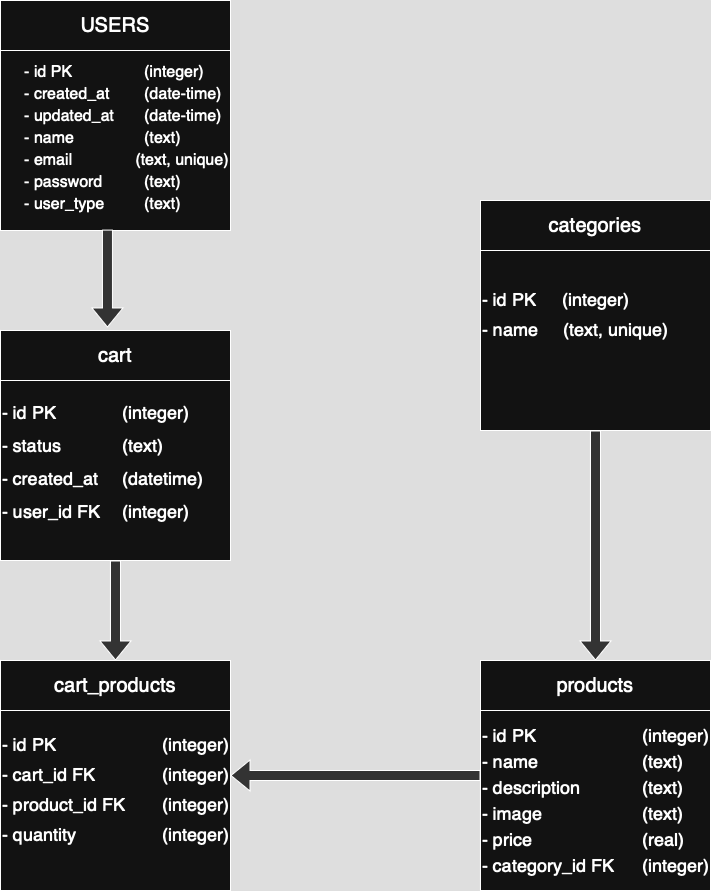

The diagram above was exported from draw.io. Its source (the exported page's mxGraphModel, read from the mxfile embedded in the PNG):
<mxGraphModel dx="1539" dy="1033" grid="1" gridSize="10" guides="1" tooltips="1" connect="1" arrows="1" fold="1" page="1" pageScale="1" pageWidth="850" pageHeight="1100" math="0" shadow="0">
  <root>
    <mxCell id="0" />
    <mxCell id="1" parent="0" />
    <mxCell id="u4KxKqBoUoxqG2uJ6oQI-1" value="&lt;div style=&quot;line-height: 70%;&quot;&gt;&lt;p style=&quot;line-height: 140%; caret-color: rgb(0, 0, 0);&quot; class=&quot;p1&quot;&gt;&lt;font style=&quot;font-size: 16px; line-height: 140%;&quot;&gt;&lt;br&gt;&lt;span style=&quot;caret-color: rgb(237, 237, 237);&quot;&gt;&lt;br&gt;&lt;/span&gt;&lt;span class=&quot;s1&quot;&gt;&amp;nbsp; &amp;nbsp; &amp;nbsp;- i&lt;/span&gt;d PK &lt;span style=&quot;white-space: pre;&quot;&gt;&#09;&lt;span style=&quot;white-space: pre;&quot;&gt;&#09;&lt;/span&gt;&lt;/span&gt;(integer)&lt;br&gt;&lt;span class=&quot;s1&quot;&gt;&amp;nbsp; &amp;nbsp; &amp;nbsp;-&lt;/span&gt;&amp;nbsp;created_&lt;span class=&quot;s2&quot;&gt;at&amp;nbsp;&lt;span style=&quot;white-space: pre;&quot;&gt;&#09;(date-time)&lt;/span&gt;&lt;/span&gt;&lt;br&gt;&lt;span class=&quot;s1&quot;&gt;&amp;nbsp; &amp;nbsp; &amp;nbsp;-&lt;/span&gt;&amp;nbsp;updated_&lt;span class=&quot;s2&quot;&gt;at&lt;span style=&quot;white-space: pre;&quot;&gt;&#09;&lt;/span&gt;&lt;/span&gt;&lt;span style=&quot;white-space: pre;&quot;&gt;(date-time)&lt;/span&gt;&lt;br&gt;&lt;span class=&quot;s1&quot;&gt;&amp;nbsp; &amp;nbsp; &amp;nbsp;-&amp;nbsp;&lt;/span&gt;name&lt;span style=&quot;white-space: pre;&quot;&gt;&#09;&lt;/span&gt;&lt;span style=&quot;white-space: pre;&quot;&gt;&#09;(text)&lt;/span&gt;&lt;br&gt;&lt;span class=&quot;s1&quot;&gt;&amp;nbsp; &amp;nbsp; &amp;nbsp;-&amp;nbsp;&lt;/span&gt;email &lt;span style=&quot;white-space: pre;&quot;&gt;&#09;      &lt;/span&gt;&lt;span style=&quot;white-space: pre;&quot;&gt;(text, unique)&lt;/span&gt;&lt;br&gt;&lt;span class=&quot;s1&quot;&gt;&amp;nbsp; &amp;nbsp; &amp;nbsp;-&amp;nbsp;&lt;/span&gt;password&lt;span style=&quot;white-space: pre;&quot;&gt;&#09;&lt;/span&gt;&lt;span style=&quot;white-space: pre;&quot;&gt;&#09;(text)&lt;/span&gt;&lt;br&gt;&lt;span class=&quot;s1&quot;&gt;&amp;nbsp; &amp;nbsp; &amp;nbsp;-&amp;nbsp;&lt;/span&gt;user_&lt;span class=&quot;s2&quot;&gt;type&lt;span style=&quot;white-space: pre;&quot;&gt;&#09;&lt;/span&gt;&lt;span style=&quot;white-space: pre;&quot;&gt;&#09;(text)&lt;/span&gt;&lt;/span&gt;&lt;/font&gt;&lt;br&gt;&lt;span style=&quot;caret-color: rgb(237, 237, 237);&quot;&gt;&lt;/span&gt;&lt;/p&gt;&lt;/div&gt;" style="whiteSpace=wrap;html=1;aspect=fixed;align=left;" vertex="1" parent="1">
      <mxGeometry x="60" y="40" width="230" height="230" as="geometry" />
    </mxCell>
    <mxCell id="u4KxKqBoUoxqG2uJ6oQI-2" value="&lt;font style=&quot;font-size: 20px;&quot;&gt;USERS&lt;/font&gt;" style="rounded=0;whiteSpace=wrap;html=1;" vertex="1" parent="1">
      <mxGeometry x="60" y="40" width="230" height="50" as="geometry" />
    </mxCell>
    <mxCell id="u4KxKqBoUoxqG2uJ6oQI-3" value="&lt;p style=&quot;caret-color: rgb(0, 0, 0);&quot; class=&quot;p1&quot;&gt;&lt;font style=&quot;font-size: 18px;&quot;&gt;&lt;br&gt;&lt;/font&gt;&lt;/p&gt;&lt;p style=&quot;caret-color: rgb(0, 0, 0);&quot; class=&quot;p1&quot;&gt;&lt;font style=&quot;font-size: 18px;&quot;&gt;- id PK &amp;nbsp; &amp;nbsp; &amp;nbsp; &amp;nbsp; &lt;span style=&quot;white-space: pre;&quot;&gt;&#09;&lt;/span&gt;(integer)&lt;/font&gt;&lt;/p&gt;&lt;p style=&quot;caret-color: rgb(0, 0, 0);&quot; class=&quot;p1&quot;&gt;&lt;font style=&quot;font-size: 18px;&quot;&gt;- status &amp;nbsp; &amp;nbsp; &lt;span style=&quot;white-space: pre;&quot;&gt;&#09;&lt;/span&gt;(text)&lt;/font&gt;&lt;/p&gt;&lt;p style=&quot;caret-color: rgb(0, 0, 0);&quot; class=&quot;p1&quot;&gt;&lt;font style=&quot;font-size: 18px;&quot;&gt;- created_at &lt;span style=&quot;white-space: pre;&quot;&gt;&#09;&lt;/span&gt;(datetime)&lt;/font&gt;&lt;/p&gt;&lt;p style=&quot;caret-color: rgb(0, 0, 0);&quot; class=&quot;p1&quot;&gt;&lt;font style=&quot;font-size: 18px;&quot;&gt;- user_id FK &amp;nbsp; &lt;span style=&quot;white-space: pre;&quot;&gt;&#09;&lt;/span&gt;(integer)&lt;/font&gt;&lt;/p&gt;" style="whiteSpace=wrap;html=1;aspect=fixed;align=left;" vertex="1" parent="1">
      <mxGeometry x="60" y="370" width="230" height="230" as="geometry" />
    </mxCell>
    <mxCell id="u4KxKqBoUoxqG2uJ6oQI-4" value="&lt;font style=&quot;font-size: 20px;&quot;&gt;cart&lt;/font&gt;" style="rounded=0;whiteSpace=wrap;html=1;" vertex="1" parent="1">
      <mxGeometry x="60" y="370" width="230" height="50" as="geometry" />
    </mxCell>
    <mxCell id="u4KxKqBoUoxqG2uJ6oQI-6" value="&lt;div style=&quot;line-height: 130%;&quot;&gt;&lt;p style=&quot;caret-color: rgb(0, 0, 0);&quot; class=&quot;p1&quot;&gt;&lt;font style=&quot;font-size: 18px;&quot;&gt;&lt;br&gt;&lt;/font&gt;&lt;/p&gt;&lt;p style=&quot;caret-color: rgb(0, 0, 0);&quot; class=&quot;p1&quot;&gt;&lt;font style=&quot;font-size: 18px;&quot;&gt;- id PK &amp;nbsp; &amp;nbsp; &amp;nbsp; &amp;nbsp;&lt;span style=&quot;white-space: pre;&quot;&gt;&#09;&lt;span style=&quot;white-space: pre;&quot;&gt;&#09;&lt;/span&gt;&lt;/span&gt;(integer)&lt;/font&gt;&lt;/p&gt;&lt;p style=&quot;caret-color: rgb(0, 0, 0);&quot; class=&quot;p1&quot;&gt;&lt;font style=&quot;font-size: 18px;&quot;&gt;- cart_id FK &lt;span style=&quot;white-space: pre;&quot;&gt;&#09;&lt;span style=&quot;white-space: pre;&quot;&gt;&#09;&lt;/span&gt;&lt;/span&gt;(integer)&lt;/font&gt;&lt;/p&gt;&lt;p style=&quot;caret-color: rgb(0, 0, 0);&quot; class=&quot;p1&quot;&gt;&lt;font style=&quot;font-size: 18px;&quot;&gt;- product_id FK &lt;span style=&quot;white-space: pre;&quot;&gt;&#09;&lt;/span&gt;(integer)&lt;/font&gt;&lt;/p&gt;&lt;p style=&quot;caret-color: rgb(0, 0, 0);&quot; class=&quot;p1&quot;&gt;&lt;font style=&quot;font-size: 18px;&quot;&gt;- quantity &amp;nbsp; &amp;nbsp; &amp;nbsp; &amp;nbsp; &lt;span style=&quot;white-space: pre;&quot;&gt;&#09;&lt;/span&gt;(integer)&lt;/font&gt;&lt;/p&gt;&lt;/div&gt;" style="whiteSpace=wrap;html=1;aspect=fixed;align=left;" vertex="1" parent="1">
      <mxGeometry x="60" y="700" width="230" height="230" as="geometry" />
    </mxCell>
    <mxCell id="u4KxKqBoUoxqG2uJ6oQI-7" value="&lt;span style=&quot;font-size: 20px;&quot;&gt;cart_products&lt;/span&gt;" style="rounded=0;whiteSpace=wrap;html=1;" vertex="1" parent="1">
      <mxGeometry x="60" y="700" width="230" height="50" as="geometry" />
    </mxCell>
    <mxCell id="u4KxKqBoUoxqG2uJ6oQI-11" value="&lt;div style=&quot;line-height: 100%;&quot;&gt;&lt;p style=&quot;caret-color: rgb(0, 0, 0);&quot; class=&quot;p1&quot;&gt;&lt;font style=&quot;font-size: 18px;&quot;&gt;&lt;br&gt;&lt;/font&gt;&lt;/p&gt;&lt;p style=&quot;caret-color: rgb(0, 0, 0);&quot; class=&quot;p1&quot;&gt;&lt;font style=&quot;font-size: 18px;&quot;&gt;&lt;br&gt;&lt;/font&gt;&lt;/p&gt;&lt;p style=&quot;caret-color: rgb(0, 0, 0);&quot; class=&quot;p1&quot;&gt;&lt;font style=&quot;font-size: 18px;&quot;&gt;- id PK &amp;nbsp; &amp;nbsp; &amp;nbsp; &lt;span style=&quot;white-space: pre;&quot;&gt;&#09;&lt;/span&gt;&lt;span style=&quot;white-space: pre;&quot;&gt;&#09;&lt;/span&gt;(integer)&lt;/font&gt;&lt;/p&gt;&lt;p style=&quot;caret-color: rgb(0, 0, 0);&quot; class=&quot;p1&quot;&gt;&lt;font style=&quot;font-size: 18px;&quot;&gt;- name &amp;nbsp; &amp;nbsp; &amp;nbsp; &amp;nbsp; &amp;nbsp; &amp;nbsp; &amp;nbsp;&lt;span style=&quot;white-space: pre;&quot;&gt;&#09;&lt;/span&gt;(text)&lt;/font&gt;&lt;/p&gt;&lt;p style=&quot;caret-color: rgb(0, 0, 0);&quot; class=&quot;p1&quot;&gt;&lt;font style=&quot;font-size: 18px;&quot;&gt;- description &amp;nbsp; &amp;nbsp; &amp;nbsp; &lt;span style=&quot;white-space: pre;&quot;&gt;&#09;&lt;/span&gt;(text)&lt;/font&gt;&lt;/p&gt;&lt;p style=&quot;caret-color: rgb(0, 0, 0);&quot; class=&quot;p1&quot;&gt;&lt;font style=&quot;font-size: 18px;&quot;&gt;- image &amp;nbsp; &amp;nbsp; &amp;nbsp; &amp;nbsp; &amp;nbsp; &amp;nbsp; &lt;span style=&quot;white-space: pre;&quot;&gt;&#09;&lt;/span&gt;(text)&lt;/font&gt;&lt;/p&gt;&lt;p style=&quot;caret-color: rgb(0, 0, 0);&quot; class=&quot;p1&quot;&gt;&lt;font style=&quot;font-size: 18px;&quot;&gt;- price &amp;nbsp; &amp;nbsp; &amp;nbsp; &amp;nbsp; &amp;nbsp; &amp;nbsp; &lt;span style=&quot;white-space: pre;&quot;&gt;&#09;&lt;span style=&quot;white-space: pre;&quot;&gt;&#09;&lt;/span&gt;&lt;/span&gt;(real)&lt;/font&gt;&lt;/p&gt;&lt;p style=&quot;caret-color: rgb(0, 0, 0);&quot; class=&quot;p1&quot;&gt;&lt;font style=&quot;font-size: 18px;&quot;&gt;- category_id FK &amp;nbsp; &amp;nbsp;&lt;span style=&quot;white-space: pre;&quot;&gt;&#09;&lt;/span&gt;(integer)&lt;/font&gt;&lt;/p&gt;&lt;/div&gt;" style="whiteSpace=wrap;html=1;aspect=fixed;align=left;" vertex="1" parent="1">
      <mxGeometry x="540" y="700" width="230" height="230" as="geometry" />
    </mxCell>
    <mxCell id="u4KxKqBoUoxqG2uJ6oQI-12" value="&lt;span style=&quot;font-size: 20px;&quot;&gt;products&lt;/span&gt;" style="rounded=0;whiteSpace=wrap;html=1;" vertex="1" parent="1">
      <mxGeometry x="540" y="700" width="230" height="50" as="geometry" />
    </mxCell>
    <mxCell id="u4KxKqBoUoxqG2uJ6oQI-13" value="&lt;div style=&quot;line-height: 140%;&quot;&gt;&lt;p style=&quot;caret-color: rgb(0, 0, 0); line-height: 140%;&quot; class=&quot;p1&quot;&gt;&lt;font style=&quot;font-size: 18px;&quot;&gt;- id PK &lt;span style=&quot;white-space: pre;&quot;&gt;&#09;&lt;/span&gt;(integer)&amp;nbsp;&lt;/font&gt;&lt;/p&gt;&lt;p style=&quot;caret-color: rgb(0, 0, 0); line-height: 140%;&quot; class=&quot;p1&quot;&gt;&lt;font style=&quot;font-size: 18px;&quot;&gt;- name &amp;nbsp; &amp;nbsp; (text, unique)&lt;/font&gt;&lt;br&gt;&lt;/p&gt;&lt;/div&gt;" style="whiteSpace=wrap;html=1;aspect=fixed;align=left;" vertex="1" parent="1">
      <mxGeometry x="540" y="240" width="230" height="230" as="geometry" />
    </mxCell>
    <mxCell id="u4KxKqBoUoxqG2uJ6oQI-14" value="&lt;font style=&quot;font-size: 20px;&quot;&gt;categories&lt;/font&gt;" style="rounded=0;whiteSpace=wrap;html=1;" vertex="1" parent="1">
      <mxGeometry x="540" y="240" width="230" height="50" as="geometry" />
    </mxCell>
    <mxCell id="u4KxKqBoUoxqG2uJ6oQI-21" value="" style="shape=flexArrow;endArrow=classic;html=1;rounded=0;exitX=0.465;exitY=0.996;exitDx=0;exitDy=0;exitPerimeter=0;entryX=0.465;entryY=-0.06;entryDx=0;entryDy=0;entryPerimeter=0;fillColor=light-dark(#000000,#333333);" edge="1" parent="1" source="u4KxKqBoUoxqG2uJ6oQI-1" target="u4KxKqBoUoxqG2uJ6oQI-4">
      <mxGeometry width="50" height="50" relative="1" as="geometry">
        <mxPoint x="230" y="500" as="sourcePoint" />
        <mxPoint x="160" y="320" as="targetPoint" />
      </mxGeometry>
    </mxCell>
    <mxCell id="u4KxKqBoUoxqG2uJ6oQI-23" value="" style="shape=flexArrow;endArrow=classic;html=1;rounded=0;entryX=0.5;entryY=0;entryDx=0;entryDy=0;exitX=0.5;exitY=1;exitDx=0;exitDy=0;fillColor=light-dark(transparent,#333333);" edge="1" parent="1" source="u4KxKqBoUoxqG2uJ6oQI-13" target="u4KxKqBoUoxqG2uJ6oQI-12">
      <mxGeometry width="50" height="50" relative="1" as="geometry">
        <mxPoint x="590" y="500" as="sourcePoint" />
        <mxPoint x="640" y="450" as="targetPoint" />
      </mxGeometry>
    </mxCell>
    <mxCell id="u4KxKqBoUoxqG2uJ6oQI-28" value="" style="shape=flexArrow;endArrow=classic;html=1;rounded=0;exitX=0.5;exitY=1;exitDx=0;exitDy=0;fillColor=light-dark(transparent,#333333);" edge="1" parent="1" source="u4KxKqBoUoxqG2uJ6oQI-3" target="u4KxKqBoUoxqG2uJ6oQI-7">
      <mxGeometry width="50" height="50" relative="1" as="geometry">
        <mxPoint x="177" y="279" as="sourcePoint" />
        <mxPoint x="177" y="377" as="targetPoint" />
      </mxGeometry>
    </mxCell>
    <mxCell id="u4KxKqBoUoxqG2uJ6oQI-29" value="" style="shape=flexArrow;endArrow=classic;html=1;rounded=0;entryX=1;entryY=0.5;entryDx=0;entryDy=0;exitX=0;exitY=0.5;exitDx=0;exitDy=0;fillColor=light-dark(transparent,#333333);" edge="1" parent="1" source="u4KxKqBoUoxqG2uJ6oQI-11" target="u4KxKqBoUoxqG2uJ6oQI-6">
      <mxGeometry width="50" height="50" relative="1" as="geometry">
        <mxPoint x="540" y="825" as="sourcePoint" />
        <mxPoint x="340" y="910" as="targetPoint" />
      </mxGeometry>
    </mxCell>
  </root>
</mxGraphModel>